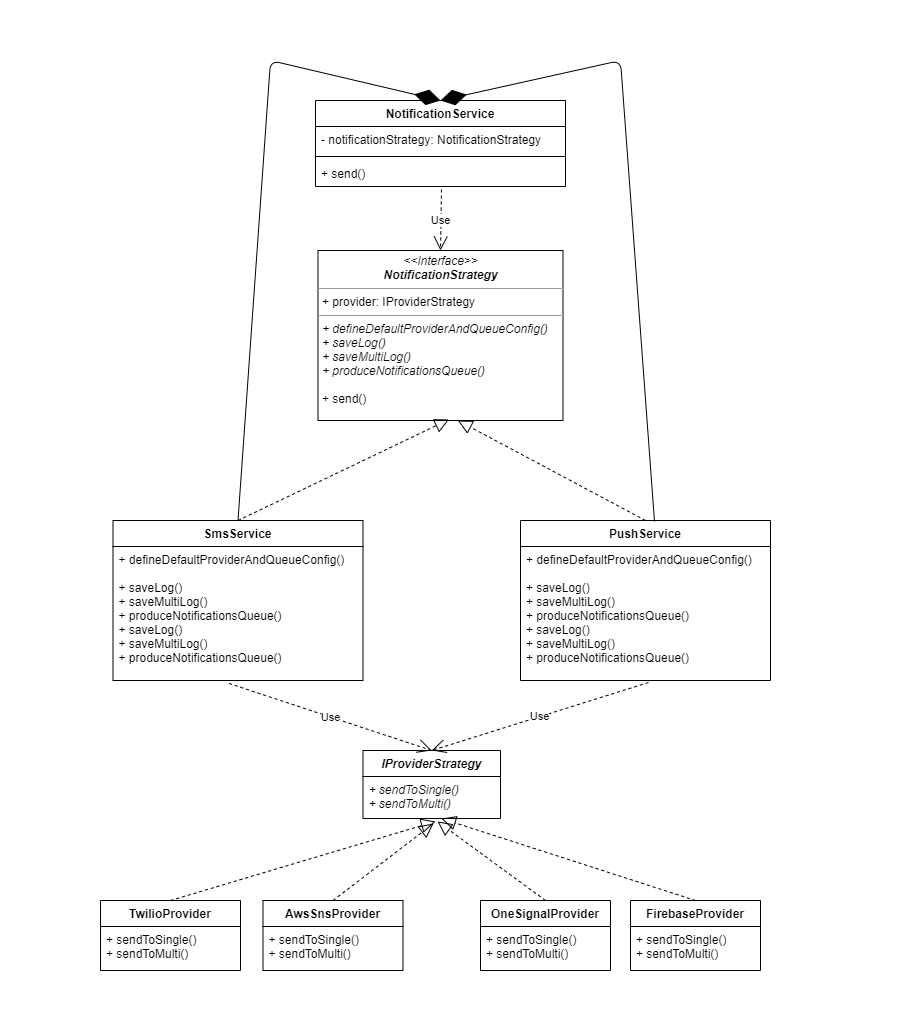

The diagram above was exported from draw.io. Its source (the exported page's mxGraphModel, read from the mxfile embedded in the PNG):
<mxGraphModel dx="1422" dy="705" grid="1" gridSize="10" guides="1" tooltips="1" connect="1" arrows="1" fold="1" page="1" pageScale="1" pageWidth="850" pageHeight="1100" math="0" shadow="0">
  <root>
    <mxCell id="0" />
    <mxCell id="1" parent="0" />
    <mxCell id="GWFoC2U5rd95rezlKAEG-13" value="NotificationService" style="swimlane;fontStyle=1;align=center;verticalAlign=top;childLayout=stackLayout;horizontal=1;startSize=26;horizontalStack=0;resizeParent=1;resizeParentMax=0;resizeLast=0;collapsible=1;marginBottom=0;" vertex="1" parent="1">
      <mxGeometry x="285" y="70" width="250" height="86" as="geometry" />
    </mxCell>
    <mxCell id="GWFoC2U5rd95rezlKAEG-14" value="- notificationStrategy: NotificationStrategy" style="text;strokeColor=none;fillColor=none;align=left;verticalAlign=top;spacingLeft=4;spacingRight=4;overflow=hidden;rotatable=0;points=[[0,0.5],[1,0.5]];portConstraint=eastwest;" vertex="1" parent="GWFoC2U5rd95rezlKAEG-13">
      <mxGeometry y="26" width="250" height="26" as="geometry" />
    </mxCell>
    <mxCell id="GWFoC2U5rd95rezlKAEG-15" value="" style="line;strokeWidth=1;fillColor=none;align=left;verticalAlign=middle;spacingTop=-1;spacingLeft=3;spacingRight=3;rotatable=0;labelPosition=right;points=[];portConstraint=eastwest;" vertex="1" parent="GWFoC2U5rd95rezlKAEG-13">
      <mxGeometry y="52" width="250" height="8" as="geometry" />
    </mxCell>
    <mxCell id="GWFoC2U5rd95rezlKAEG-16" value="+ send()" style="text;strokeColor=none;fillColor=none;align=left;verticalAlign=top;spacingLeft=4;spacingRight=4;overflow=hidden;rotatable=0;points=[[0,0.5],[1,0.5]];portConstraint=eastwest;" vertex="1" parent="GWFoC2U5rd95rezlKAEG-13">
      <mxGeometry y="60" width="250" height="26" as="geometry" />
    </mxCell>
    <mxCell id="GWFoC2U5rd95rezlKAEG-22" value="PushService" style="swimlane;fontStyle=1;align=center;verticalAlign=top;childLayout=stackLayout;horizontal=1;startSize=26;horizontalStack=0;resizeParent=1;resizeParentMax=0;resizeLast=0;collapsible=1;marginBottom=0;" vertex="1" parent="1">
      <mxGeometry x="490" y="490" width="250" height="160" as="geometry" />
    </mxCell>
    <mxCell id="GWFoC2U5rd95rezlKAEG-25" value="+ defineDefaultProviderAndQueueConfig()&#10;&#10;+ saveLog()&#10;+ saveMultiLog()&#10;+ produceNotificationsQueue()&#10;+ saveLog()&#10;+ saveMultiLog()&#10;+ produceNotificationsQueue()" style="text;strokeColor=none;fillColor=none;align=left;verticalAlign=top;spacingLeft=4;spacingRight=4;overflow=hidden;rotatable=0;points=[[0,0.5],[1,0.5]];portConstraint=eastwest;" vertex="1" parent="GWFoC2U5rd95rezlKAEG-22">
      <mxGeometry y="26" width="250" height="134" as="geometry" />
    </mxCell>
    <mxCell id="GWFoC2U5rd95rezlKAEG-30" value="&lt;p style=&quot;margin: 0px ; margin-top: 4px ; text-align: center&quot;&gt;&lt;i&gt;&amp;lt;&amp;lt;Interface&amp;gt;&amp;gt;&lt;/i&gt;&lt;br&gt;&lt;span style=&quot;font-weight: 700&quot;&gt;&lt;i&gt;NotificationStrategy&lt;/i&gt;&lt;/span&gt;&lt;br&gt;&lt;/p&gt;&lt;hr size=&quot;1&quot;&gt;&lt;p style=&quot;margin: 0px ; margin-left: 4px&quot;&gt;+ provider:&amp;nbsp;IProviderStrategy&lt;br&gt;&lt;/p&gt;&lt;hr size=&quot;1&quot;&gt;&lt;p style=&quot;margin: 0px ; margin-left: 4px&quot;&gt;&lt;i&gt;+ defineDefaultProviderAndQueueConfig()&lt;br&gt;&lt;/i&gt;&lt;/p&gt;&lt;p style=&quot;margin: 0px ; margin-left: 4px&quot;&gt;&lt;i&gt;+&amp;nbsp;saveLog()&lt;/i&gt;&lt;/p&gt;&lt;p style=&quot;margin: 0px ; margin-left: 4px&quot;&gt;&lt;i&gt;+&amp;nbsp;saveMultiLog()&lt;/i&gt;&lt;/p&gt;&lt;p style=&quot;margin: 0px ; margin-left: 4px&quot;&gt;&lt;i&gt;+&amp;nbsp;produceNotificationsQueue()&lt;/i&gt;&lt;/p&gt;&lt;p style=&quot;margin: 0px ; margin-left: 4px&quot;&gt;&lt;br&gt;&lt;/p&gt;&lt;p style=&quot;margin: 0px ; margin-left: 4px&quot;&gt;+&amp;nbsp;send()&lt;/p&gt;" style="verticalAlign=top;align=left;overflow=fill;fontSize=12;fontFamily=Helvetica;html=1;" vertex="1" parent="1">
      <mxGeometry x="287.5" y="220" width="245" height="170" as="geometry" />
    </mxCell>
    <mxCell id="GWFoC2U5rd95rezlKAEG-32" style="edgeStyle=orthogonalEdgeStyle;rounded=0;orthogonalLoop=1;jettySize=auto;html=1;exitX=0.5;exitY=1;exitDx=0;exitDy=0;" edge="1" parent="1" source="GWFoC2U5rd95rezlKAEG-30" target="GWFoC2U5rd95rezlKAEG-30">
      <mxGeometry relative="1" as="geometry" />
    </mxCell>
    <mxCell id="GWFoC2U5rd95rezlKAEG-33" value="SmsService" style="swimlane;fontStyle=1;align=center;verticalAlign=top;childLayout=stackLayout;horizontal=1;startSize=26;horizontalStack=0;resizeParent=1;resizeParentMax=0;resizeLast=0;collapsible=1;marginBottom=0;" vertex="1" parent="1">
      <mxGeometry x="82.5" y="490" width="250" height="160" as="geometry" />
    </mxCell>
    <mxCell id="GWFoC2U5rd95rezlKAEG-34" value="+ defineDefaultProviderAndQueueConfig()&#10;&#10;+ saveLog()&#10;+ saveMultiLog()&#10;+ produceNotificationsQueue()&#10;+ saveLog()&#10;+ saveMultiLog()&#10;+ produceNotificationsQueue()" style="text;strokeColor=none;fillColor=none;align=left;verticalAlign=top;spacingLeft=4;spacingRight=4;overflow=hidden;rotatable=0;points=[[0,0.5],[1,0.5]];portConstraint=eastwest;" vertex="1" parent="GWFoC2U5rd95rezlKAEG-33">
      <mxGeometry y="26" width="250" height="134" as="geometry" />
    </mxCell>
    <mxCell id="GWFoC2U5rd95rezlKAEG-35" value="" style="endArrow=diamondThin;endFill=1;endSize=24;html=1;exitX=0.5;exitY=0;exitDx=0;exitDy=0;entryX=0.5;entryY=0;entryDx=0;entryDy=0;" edge="1" parent="1" source="GWFoC2U5rd95rezlKAEG-33" target="GWFoC2U5rd95rezlKAEG-13">
      <mxGeometry width="160" relative="1" as="geometry">
        <mxPoint x="250" y="410" as="sourcePoint" />
        <mxPoint x="410" y="380" as="targetPoint" />
        <Array as="points">
          <mxPoint x="240" y="30" />
        </Array>
      </mxGeometry>
    </mxCell>
    <mxCell id="GWFoC2U5rd95rezlKAEG-38" value="" style="endArrow=diamondThin;endFill=1;endSize=24;html=1;exitX=0.536;exitY=0.006;exitDx=0;exitDy=0;exitPerimeter=0;entryX=0.5;entryY=0;entryDx=0;entryDy=0;" edge="1" parent="1" source="GWFoC2U5rd95rezlKAEG-22" target="GWFoC2U5rd95rezlKAEG-13">
      <mxGeometry width="160" relative="1" as="geometry">
        <mxPoint x="340" y="370" as="sourcePoint" />
        <mxPoint x="410" y="380" as="targetPoint" />
        <Array as="points">
          <mxPoint x="590" y="30" />
        </Array>
      </mxGeometry>
    </mxCell>
    <mxCell id="GWFoC2U5rd95rezlKAEG-42" value="" style="endArrow=block;dashed=1;endFill=0;endSize=12;html=1;entryX=0.571;entryY=1;entryDx=0;entryDy=0;entryPerimeter=0;exitX=0.5;exitY=0;exitDx=0;exitDy=0;" edge="1" parent="1" source="GWFoC2U5rd95rezlKAEG-22" target="GWFoC2U5rd95rezlKAEG-30">
      <mxGeometry width="160" relative="1" as="geometry">
        <mxPoint x="340" y="370" as="sourcePoint" />
        <mxPoint x="500" y="370" as="targetPoint" />
      </mxGeometry>
    </mxCell>
    <mxCell id="GWFoC2U5rd95rezlKAEG-43" value="" style="endArrow=block;dashed=1;endFill=0;endSize=12;html=1;entryX=0.535;entryY=0.994;entryDx=0;entryDy=0;entryPerimeter=0;exitX=0.5;exitY=0;exitDx=0;exitDy=0;" edge="1" parent="1" source="GWFoC2U5rd95rezlKAEG-33" target="GWFoC2U5rd95rezlKAEG-30">
      <mxGeometry width="160" relative="1" as="geometry">
        <mxPoint x="340" y="370" as="sourcePoint" />
        <mxPoint x="500" y="370" as="targetPoint" />
      </mxGeometry>
    </mxCell>
    <mxCell id="GWFoC2U5rd95rezlKAEG-44" value="Use" style="endArrow=open;endSize=12;dashed=1;html=1;exitX=0.504;exitY=1.115;exitDx=0;exitDy=0;exitPerimeter=0;entryX=0.5;entryY=0;entryDx=0;entryDy=0;" edge="1" parent="1" source="GWFoC2U5rd95rezlKAEG-16" target="GWFoC2U5rd95rezlKAEG-30">
      <mxGeometry width="160" relative="1" as="geometry">
        <mxPoint x="340" y="370" as="sourcePoint" />
        <mxPoint x="460" y="200" as="targetPoint" />
      </mxGeometry>
    </mxCell>
    <mxCell id="GWFoC2U5rd95rezlKAEG-45" value="FirebaseProvider" style="swimlane;fontStyle=1;align=center;verticalAlign=top;childLayout=stackLayout;horizontal=1;startSize=26;horizontalStack=0;resizeParent=1;resizeParentMax=0;resizeLast=0;collapsible=1;marginBottom=0;" vertex="1" parent="1">
      <mxGeometry x="600" y="870" width="130" height="70" as="geometry" />
    </mxCell>
    <mxCell id="GWFoC2U5rd95rezlKAEG-46" value="+ sendToSingle()&#10;+ sendToMulti()" style="text;strokeColor=none;fillColor=none;align=left;verticalAlign=top;spacingLeft=4;spacingRight=4;overflow=hidden;rotatable=0;points=[[0,0.5],[1,0.5]];portConstraint=eastwest;" vertex="1" parent="GWFoC2U5rd95rezlKAEG-45">
      <mxGeometry y="26" width="130" height="44" as="geometry" />
    </mxCell>
    <mxCell id="GWFoC2U5rd95rezlKAEG-47" value="IProviderStrategy" style="swimlane;fontStyle=3;align=center;verticalAlign=top;childLayout=stackLayout;horizontal=1;startSize=26;horizontalStack=0;resizeParent=1;resizeParentMax=0;resizeLast=0;collapsible=1;marginBottom=0;" vertex="1" parent="1">
      <mxGeometry x="332.5" y="720" width="137.5" height="68" as="geometry" />
    </mxCell>
    <mxCell id="GWFoC2U5rd95rezlKAEG-48" value="+ sendToSingle()&#10;+ sendToMulti()" style="text;strokeColor=none;fillColor=none;align=left;verticalAlign=top;spacingLeft=4;spacingRight=4;overflow=hidden;rotatable=0;points=[[0,0.5],[1,0.5]];portConstraint=eastwest;fontStyle=2" vertex="1" parent="GWFoC2U5rd95rezlKAEG-47">
      <mxGeometry y="26" width="137.5" height="42" as="geometry" />
    </mxCell>
    <mxCell id="GWFoC2U5rd95rezlKAEG-50" value="Use" style="endArrow=open;endSize=12;dashed=1;html=1;entryX=0.5;entryY=0;entryDx=0;entryDy=0;exitX=0.512;exitY=1.015;exitDx=0;exitDy=0;exitPerimeter=0;" edge="1" parent="1" source="GWFoC2U5rd95rezlKAEG-25" target="GWFoC2U5rd95rezlKAEG-47">
      <mxGeometry width="160" relative="1" as="geometry">
        <mxPoint x="380" y="620" as="sourcePoint" />
        <mxPoint x="540" y="620" as="targetPoint" />
      </mxGeometry>
    </mxCell>
    <mxCell id="GWFoC2U5rd95rezlKAEG-51" value="Use" style="endArrow=open;endSize=12;dashed=1;html=1;entryX=0.5;entryY=0;entryDx=0;entryDy=0;exitX=0.464;exitY=1.022;exitDx=0;exitDy=0;exitPerimeter=0;" edge="1" parent="1" source="GWFoC2U5rd95rezlKAEG-34" target="GWFoC2U5rd95rezlKAEG-47">
      <mxGeometry width="160" relative="1" as="geometry">
        <mxPoint x="380" y="620" as="sourcePoint" />
        <mxPoint x="540" y="620" as="targetPoint" />
      </mxGeometry>
    </mxCell>
    <mxCell id="GWFoC2U5rd95rezlKAEG-54" value="OneSignalProvider" style="swimlane;fontStyle=1;align=center;verticalAlign=top;childLayout=stackLayout;horizontal=1;startSize=26;horizontalStack=0;resizeParent=1;resizeParentMax=0;resizeLast=0;collapsible=1;marginBottom=0;" vertex="1" parent="1">
      <mxGeometry x="450" y="870" width="130" height="70" as="geometry" />
    </mxCell>
    <mxCell id="GWFoC2U5rd95rezlKAEG-55" value="+ sendToSingle()&#10;+ sendToMulti()" style="text;strokeColor=none;fillColor=none;align=left;verticalAlign=top;spacingLeft=4;spacingRight=4;overflow=hidden;rotatable=0;points=[[0,0.5],[1,0.5]];portConstraint=eastwest;" vertex="1" parent="GWFoC2U5rd95rezlKAEG-54">
      <mxGeometry y="26" width="130" height="44" as="geometry" />
    </mxCell>
    <mxCell id="GWFoC2U5rd95rezlKAEG-56" value="AwsSnsProvider" style="swimlane;fontStyle=1;align=center;verticalAlign=top;childLayout=stackLayout;horizontal=1;startSize=26;horizontalStack=0;resizeParent=1;resizeParentMax=0;resizeLast=0;collapsible=1;marginBottom=0;" vertex="1" parent="1">
      <mxGeometry x="232.5" y="870" width="140" height="70" as="geometry" />
    </mxCell>
    <mxCell id="GWFoC2U5rd95rezlKAEG-57" value="+ sendToSingle()&#10;+ sendToMulti()" style="text;strokeColor=none;fillColor=none;align=left;verticalAlign=top;spacingLeft=4;spacingRight=4;overflow=hidden;rotatable=0;points=[[0,0.5],[1,0.5]];portConstraint=eastwest;" vertex="1" parent="GWFoC2U5rd95rezlKAEG-56">
      <mxGeometry y="26" width="140" height="44" as="geometry" />
    </mxCell>
    <mxCell id="GWFoC2U5rd95rezlKAEG-58" value="TwilioProvider" style="swimlane;fontStyle=1;align=center;verticalAlign=top;childLayout=stackLayout;horizontal=1;startSize=26;horizontalStack=0;resizeParent=1;resizeParentMax=0;resizeLast=0;collapsible=1;marginBottom=0;" vertex="1" parent="1">
      <mxGeometry x="70" y="870" width="140" height="70" as="geometry" />
    </mxCell>
    <mxCell id="GWFoC2U5rd95rezlKAEG-59" value="+ sendToSingle()&#10;+ sendToMulti()" style="text;strokeColor=none;fillColor=none;align=left;verticalAlign=top;spacingLeft=4;spacingRight=4;overflow=hidden;rotatable=0;points=[[0,0.5],[1,0.5]];portConstraint=eastwest;" vertex="1" parent="GWFoC2U5rd95rezlKAEG-58">
      <mxGeometry y="26" width="140" height="44" as="geometry" />
    </mxCell>
    <mxCell id="GWFoC2U5rd95rezlKAEG-60" value="" style="endArrow=block;dashed=1;endFill=0;endSize=12;html=1;entryX=0.527;entryY=1.071;entryDx=0;entryDy=0;entryPerimeter=0;exitX=0.5;exitY=0;exitDx=0;exitDy=0;" edge="1" parent="1" source="GWFoC2U5rd95rezlKAEG-58" target="GWFoC2U5rd95rezlKAEG-48">
      <mxGeometry width="160" relative="1" as="geometry">
        <mxPoint x="380" y="820" as="sourcePoint" />
        <mxPoint x="540" y="820" as="targetPoint" />
      </mxGeometry>
    </mxCell>
    <mxCell id="GWFoC2U5rd95rezlKAEG-61" value="" style="endArrow=block;dashed=1;endFill=0;endSize=12;html=1;entryX=0.513;entryY=1.119;entryDx=0;entryDy=0;entryPerimeter=0;exitX=0.5;exitY=0;exitDx=0;exitDy=0;" edge="1" parent="1" source="GWFoC2U5rd95rezlKAEG-56" target="GWFoC2U5rd95rezlKAEG-48">
      <mxGeometry width="160" relative="1" as="geometry">
        <mxPoint x="380" y="820" as="sourcePoint" />
        <mxPoint x="540" y="820" as="targetPoint" />
      </mxGeometry>
    </mxCell>
    <mxCell id="GWFoC2U5rd95rezlKAEG-62" value="" style="endArrow=block;dashed=1;endFill=0;endSize=12;html=1;entryX=0.542;entryY=1.071;entryDx=0;entryDy=0;entryPerimeter=0;exitX=0.5;exitY=0;exitDx=0;exitDy=0;" edge="1" parent="1" source="GWFoC2U5rd95rezlKAEG-54" target="GWFoC2U5rd95rezlKAEG-48">
      <mxGeometry width="160" relative="1" as="geometry">
        <mxPoint x="380" y="820" as="sourcePoint" />
        <mxPoint x="540" y="820" as="targetPoint" />
      </mxGeometry>
    </mxCell>
    <mxCell id="GWFoC2U5rd95rezlKAEG-63" value="" style="endArrow=block;dashed=1;endFill=0;endSize=12;html=1;entryX=0.571;entryY=1;entryDx=0;entryDy=0;entryPerimeter=0;exitX=0.5;exitY=0;exitDx=0;exitDy=0;" edge="1" parent="1" source="GWFoC2U5rd95rezlKAEG-45" target="GWFoC2U5rd95rezlKAEG-48">
      <mxGeometry width="160" relative="1" as="geometry">
        <mxPoint x="380" y="820" as="sourcePoint" />
        <mxPoint x="540" y="820" as="targetPoint" />
      </mxGeometry>
    </mxCell>
  </root>
</mxGraphModel>